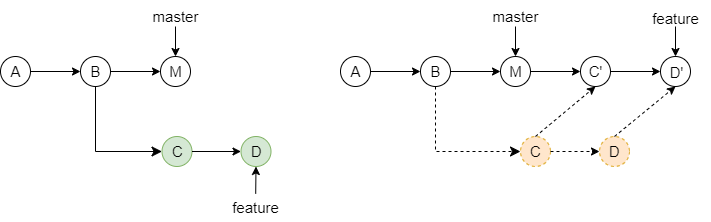

The diagram above was exported from draw.io. Its source (the exported page's mxGraphModel, read from the mxfile embedded in the PNG):
<mxGraphModel dx="1647" dy="853" grid="1" gridSize="1" guides="1" tooltips="1" connect="1" arrows="1" fold="1" page="1" pageScale="1" pageWidth="827" pageHeight="1169" math="0" shadow="0">
  <root>
    <mxCell id="0" />
    <mxCell id="1" parent="0" />
    <mxCell id="lgQ5oBE7yXCIERqSfisS-38" value="" style="ellipse;whiteSpace=wrap;html=1;aspect=fixed;fillColor=#ffe6cc;strokeColor=#d79b00;dashed=1;" vertex="1" parent="1">
      <mxGeometry x="600" y="440" width="30" height="30" as="geometry" />
    </mxCell>
    <mxCell id="lgQ5oBE7yXCIERqSfisS-39" value="" style="ellipse;whiteSpace=wrap;html=1;aspect=fixed;fillColor=#ffe6cc;strokeColor=#d79b00;dashed=1;" vertex="1" parent="1">
      <mxGeometry x="679" y="440" width="30" height="30" as="geometry" />
    </mxCell>
    <mxCell id="lgQ5oBE7yXCIERqSfisS-32" value="" style="ellipse;whiteSpace=wrap;html=1;aspect=fixed;" vertex="1" parent="1">
      <mxGeometry x="740" y="360" width="30" height="30" as="geometry" />
    </mxCell>
    <mxCell id="lgQ5oBE7yXCIERqSfisS-30" value="" style="ellipse;whiteSpace=wrap;html=1;aspect=fixed;" vertex="1" parent="1">
      <mxGeometry x="660" y="360" width="30" height="30" as="geometry" />
    </mxCell>
    <mxCell id="lgQ5oBE7yXCIERqSfisS-26" value="" style="ellipse;whiteSpace=wrap;html=1;aspect=fixed;" vertex="1" parent="1">
      <mxGeometry x="500" y="360" width="30" height="30" as="geometry" />
    </mxCell>
    <mxCell id="lgQ5oBE7yXCIERqSfisS-27" value="&lt;font style=&quot;font-size: 15px;&quot;&gt;B&lt;/font&gt;" style="text;html=1;align=center;verticalAlign=middle;resizable=0;points=[];autosize=1;strokeColor=none;fillColor=none;" vertex="1" parent="1">
      <mxGeometry x="500" y="360" width="30" height="30" as="geometry" />
    </mxCell>
    <mxCell id="lgQ5oBE7yXCIERqSfisS-33" value="&lt;font style=&quot;font-size: 15px;&quot;&gt;D'&lt;/font&gt;" style="text;html=1;align=center;verticalAlign=middle;resizable=0;points=[];autosize=1;strokeColor=none;fillColor=none;" vertex="1" parent="1">
      <mxGeometry x="738" y="358" width="35" height="35" as="geometry" />
    </mxCell>
    <mxCell id="lgQ5oBE7yXCIERqSfisS-42" value="&lt;font style=&quot;font-size: 15px;&quot;&gt;D&lt;/font&gt;" style="text;html=1;align=center;verticalAlign=middle;resizable=0;points=[];autosize=1;strokeColor=none;fillColor=none;" vertex="1" parent="1">
      <mxGeometry x="679" y="440" width="30" height="30" as="geometry" />
    </mxCell>
    <mxCell id="lgQ5oBE7yXCIERqSfisS-41" value="&lt;font style=&quot;font-size: 15px;&quot;&gt;C&lt;br&gt;&lt;/font&gt;" style="text;html=1;align=center;verticalAlign=middle;resizable=0;points=[];autosize=1;strokeColor=none;fillColor=none;" vertex="1" parent="1">
      <mxGeometry x="600" y="440" width="30" height="30" as="geometry" />
    </mxCell>
    <mxCell id="lgQ5oBE7yXCIERqSfisS-31" value="&lt;font style=&quot;font-size: 15px;&quot;&gt;C'&lt;/font&gt;" style="text;html=1;align=center;verticalAlign=middle;resizable=0;points=[];autosize=1;strokeColor=none;fillColor=none;" vertex="1" parent="1">
      <mxGeometry x="657.5" y="357.5" width="35" height="35" as="geometry" />
    </mxCell>
    <mxCell id="lgQ5oBE7yXCIERqSfisS-28" value="" style="ellipse;whiteSpace=wrap;html=1;aspect=fixed;" vertex="1" parent="1">
      <mxGeometry x="580" y="360" width="30" height="30" as="geometry" />
    </mxCell>
    <mxCell id="lgQ5oBE7yXCIERqSfisS-24" value="" style="ellipse;whiteSpace=wrap;html=1;aspect=fixed;" vertex="1" parent="1">
      <mxGeometry x="420" y="360" width="30" height="30" as="geometry" />
    </mxCell>
    <mxCell id="lgQ5oBE7yXCIERqSfisS-1" value="" style="ellipse;whiteSpace=wrap;html=1;aspect=fixed;" vertex="1" parent="1">
      <mxGeometry x="80" y="360" width="30" height="30" as="geometry" />
    </mxCell>
    <mxCell id="lgQ5oBE7yXCIERqSfisS-2" value="" style="ellipse;whiteSpace=wrap;html=1;aspect=fixed;" vertex="1" parent="1">
      <mxGeometry x="160" y="360" width="30" height="30" as="geometry" />
    </mxCell>
    <mxCell id="lgQ5oBE7yXCIERqSfisS-3" value="" style="ellipse;whiteSpace=wrap;html=1;aspect=fixed;" vertex="1" parent="1">
      <mxGeometry x="240" y="360" width="30" height="30" as="geometry" />
    </mxCell>
    <mxCell id="lgQ5oBE7yXCIERqSfisS-4" value="" style="ellipse;whiteSpace=wrap;html=1;aspect=fixed;fillColor=#d5e8d4;strokeColor=#82b366;" vertex="1" parent="1">
      <mxGeometry x="241.5" y="440" width="30" height="30" as="geometry" />
    </mxCell>
    <mxCell id="lgQ5oBE7yXCIERqSfisS-5" value="" style="ellipse;whiteSpace=wrap;html=1;aspect=fixed;fillColor=#d5e8d4;strokeColor=#82b366;" vertex="1" parent="1">
      <mxGeometry x="320.5" y="440" width="30" height="30" as="geometry" />
    </mxCell>
    <mxCell id="lgQ5oBE7yXCIERqSfisS-6" value="" style="endArrow=classic;html=1;rounded=0;exitX=1;exitY=0.5;exitDx=0;exitDy=0;entryX=0;entryY=0.5;entryDx=0;entryDy=0;" edge="1" parent="1" source="lgQ5oBE7yXCIERqSfisS-1" target="lgQ5oBE7yXCIERqSfisS-2">
      <mxGeometry width="50" height="50" relative="1" as="geometry">
        <mxPoint x="390" y="460" as="sourcePoint" />
        <mxPoint x="440" y="410" as="targetPoint" />
      </mxGeometry>
    </mxCell>
    <mxCell id="lgQ5oBE7yXCIERqSfisS-7" value="" style="endArrow=classic;html=1;rounded=0;exitX=1;exitY=0.5;exitDx=0;exitDy=0;entryX=0;entryY=0.5;entryDx=0;entryDy=0;" edge="1" parent="1" source="lgQ5oBE7yXCIERqSfisS-2" target="lgQ5oBE7yXCIERqSfisS-3">
      <mxGeometry width="50" height="50" relative="1" as="geometry">
        <mxPoint x="390" y="460" as="sourcePoint" />
        <mxPoint x="440" y="410" as="targetPoint" />
      </mxGeometry>
    </mxCell>
    <mxCell id="lgQ5oBE7yXCIERqSfisS-9" value="" style="endArrow=classic;html=1;rounded=0;exitX=1;exitY=0.5;exitDx=0;exitDy=0;entryX=0;entryY=0.5;entryDx=0;entryDy=0;" edge="1" parent="1" source="lgQ5oBE7yXCIERqSfisS-4" target="lgQ5oBE7yXCIERqSfisS-5">
      <mxGeometry width="50" height="50" relative="1" as="geometry">
        <mxPoint x="281.5" y="480" as="sourcePoint" />
        <mxPoint x="361.5" y="450" as="targetPoint" />
      </mxGeometry>
    </mxCell>
    <mxCell id="lgQ5oBE7yXCIERqSfisS-10" value="&lt;font style=&quot;font-size: 15px;&quot;&gt;A&lt;/font&gt;" style="text;html=1;align=center;verticalAlign=middle;resizable=0;points=[];autosize=1;strokeColor=none;fillColor=none;" vertex="1" parent="1">
      <mxGeometry x="80" y="360" width="30" height="30" as="geometry" />
    </mxCell>
    <mxCell id="lgQ5oBE7yXCIERqSfisS-11" value="&lt;font style=&quot;font-size: 15px;&quot;&gt;B&lt;/font&gt;" style="text;html=1;align=center;verticalAlign=middle;resizable=0;points=[];autosize=1;strokeColor=none;fillColor=none;" vertex="1" parent="1">
      <mxGeometry x="160" y="360" width="30" height="30" as="geometry" />
    </mxCell>
    <mxCell id="lgQ5oBE7yXCIERqSfisS-12" value="&lt;font style=&quot;font-size: 15px;&quot;&gt;M&lt;/font&gt;" style="text;html=1;align=center;verticalAlign=middle;resizable=0;points=[];autosize=1;strokeColor=none;fillColor=none;" vertex="1" parent="1">
      <mxGeometry x="235" y="360" width="40" height="30" as="geometry" />
    </mxCell>
    <mxCell id="lgQ5oBE7yXCIERqSfisS-14" value="" style="edgeStyle=elbowEdgeStyle;elbow=horizontal;endArrow=classic;html=1;curved=0;rounded=0;endSize=8;startSize=8;exitX=0.5;exitY=1;exitDx=0;exitDy=0;" edge="1" parent="1" source="lgQ5oBE7yXCIERqSfisS-2" target="lgQ5oBE7yXCIERqSfisS-4">
      <mxGeometry width="50" height="50" relative="1" as="geometry">
        <mxPoint x="390" y="460" as="sourcePoint" />
        <mxPoint x="440" y="410" as="targetPoint" />
        <Array as="points">
          <mxPoint x="175" y="420" />
        </Array>
      </mxGeometry>
    </mxCell>
    <mxCell id="lgQ5oBE7yXCIERqSfisS-15" value="&lt;font style=&quot;font-size: 15px;&quot;&gt;C&lt;br&gt;&lt;/font&gt;" style="text;html=1;align=center;verticalAlign=middle;resizable=0;points=[];autosize=1;strokeColor=none;fillColor=none;" vertex="1" parent="1">
      <mxGeometry x="241.5" y="440" width="30" height="30" as="geometry" />
    </mxCell>
    <mxCell id="lgQ5oBE7yXCIERqSfisS-16" value="&lt;font style=&quot;font-size: 15px;&quot;&gt;D&lt;/font&gt;" style="text;html=1;align=center;verticalAlign=middle;resizable=0;points=[];autosize=1;strokeColor=none;fillColor=none;" vertex="1" parent="1">
      <mxGeometry x="320.5" y="440" width="30" height="30" as="geometry" />
    </mxCell>
    <mxCell id="lgQ5oBE7yXCIERqSfisS-17" value="&lt;font style=&quot;font-size: 15px;&quot;&gt;master&lt;/font&gt;" style="text;html=1;align=center;verticalAlign=middle;resizable=0;points=[];autosize=1;strokeColor=none;fillColor=none;" vertex="1" parent="1">
      <mxGeometry x="220" y="305" width="70" height="30" as="geometry" />
    </mxCell>
    <mxCell id="lgQ5oBE7yXCIERqSfisS-18" value="" style="endArrow=classic;html=1;rounded=0;" edge="1" parent="1" target="lgQ5oBE7yXCIERqSfisS-12">
      <mxGeometry width="50" height="50" relative="1" as="geometry">
        <mxPoint x="255" y="330" as="sourcePoint" />
        <mxPoint x="440" y="410" as="targetPoint" />
      </mxGeometry>
    </mxCell>
    <mxCell id="lgQ5oBE7yXCIERqSfisS-20" value="&lt;font style=&quot;font-size: 15px;&quot;&gt;feature&lt;/font&gt;" style="text;html=1;align=center;verticalAlign=middle;resizable=0;points=[];autosize=1;strokeColor=none;fillColor=none;" vertex="1" parent="1">
      <mxGeometry x="299.5" y="496" width="70" height="30" as="geometry" />
    </mxCell>
    <mxCell id="lgQ5oBE7yXCIERqSfisS-23" value="" style="endArrow=classic;html=1;rounded=0;exitX=0.51;exitY=0.045;exitDx=0;exitDy=0;exitPerimeter=0;entryX=0.5;entryY=1;entryDx=0;entryDy=0;" edge="1" parent="1" source="lgQ5oBE7yXCIERqSfisS-20" target="lgQ5oBE7yXCIERqSfisS-5">
      <mxGeometry width="50" height="50" relative="1" as="geometry">
        <mxPoint x="390" y="460" as="sourcePoint" />
        <mxPoint x="440" y="410" as="targetPoint" />
      </mxGeometry>
    </mxCell>
    <mxCell id="lgQ5oBE7yXCIERqSfisS-25" value="&lt;font style=&quot;font-size: 15px;&quot;&gt;A&lt;/font&gt;" style="text;html=1;align=center;verticalAlign=middle;resizable=0;points=[];autosize=1;strokeColor=none;fillColor=none;" vertex="1" parent="1">
      <mxGeometry x="420" y="360" width="30" height="30" as="geometry" />
    </mxCell>
    <mxCell id="lgQ5oBE7yXCIERqSfisS-29" value="&lt;font style=&quot;font-size: 15px;&quot;&gt;M&lt;/font&gt;" style="text;html=1;align=center;verticalAlign=middle;resizable=0;points=[];autosize=1;strokeColor=none;fillColor=none;" vertex="1" parent="1">
      <mxGeometry x="575" y="360" width="40" height="30" as="geometry" />
    </mxCell>
    <mxCell id="lgQ5oBE7yXCIERqSfisS-34" value="&lt;font style=&quot;font-size: 15px;&quot;&gt;master&lt;/font&gt;" style="text;html=1;align=center;verticalAlign=middle;resizable=0;points=[];autosize=1;strokeColor=none;fillColor=none;" vertex="1" parent="1">
      <mxGeometry x="560" y="305" width="70" height="30" as="geometry" />
    </mxCell>
    <mxCell id="lgQ5oBE7yXCIERqSfisS-35" value="" style="endArrow=classic;html=1;rounded=0;" edge="1" parent="1">
      <mxGeometry width="50" height="50" relative="1" as="geometry">
        <mxPoint x="595" y="330" as="sourcePoint" />
        <mxPoint x="595" y="360" as="targetPoint" />
      </mxGeometry>
    </mxCell>
    <mxCell id="lgQ5oBE7yXCIERqSfisS-36" value="&lt;font style=&quot;font-size: 15px;&quot;&gt;feature&lt;/font&gt;" style="text;html=1;align=center;verticalAlign=middle;resizable=0;points=[];autosize=1;strokeColor=none;fillColor=none;" vertex="1" parent="1">
      <mxGeometry x="720" y="304" width="70" height="35" as="geometry" />
    </mxCell>
    <mxCell id="lgQ5oBE7yXCIERqSfisS-37" value="" style="endArrow=classic;html=1;rounded=0;" edge="1" parent="1">
      <mxGeometry width="50" height="50" relative="1" as="geometry">
        <mxPoint x="755" y="330" as="sourcePoint" />
        <mxPoint x="755" y="360" as="targetPoint" />
      </mxGeometry>
    </mxCell>
    <mxCell id="lgQ5oBE7yXCIERqSfisS-40" value="" style="endArrow=classic;html=1;rounded=0;exitX=1;exitY=0.5;exitDx=0;exitDy=0;entryX=0;entryY=0.5;entryDx=0;entryDy=0;dashed=1;" edge="1" parent="1" source="lgQ5oBE7yXCIERqSfisS-38" target="lgQ5oBE7yXCIERqSfisS-39">
      <mxGeometry width="50" height="50" relative="1" as="geometry">
        <mxPoint x="640" y="480" as="sourcePoint" />
        <mxPoint x="720" y="450" as="targetPoint" />
      </mxGeometry>
    </mxCell>
    <mxCell id="lgQ5oBE7yXCIERqSfisS-43" value="" style="endArrow=classic;html=1;rounded=0;entryX=0;entryY=0.5;entryDx=0;entryDy=0;" edge="1" parent="1" source="lgQ5oBE7yXCIERqSfisS-25" target="lgQ5oBE7yXCIERqSfisS-26">
      <mxGeometry width="50" height="50" relative="1" as="geometry">
        <mxPoint x="385" y="465" as="sourcePoint" />
        <mxPoint x="435" y="415" as="targetPoint" />
      </mxGeometry>
    </mxCell>
    <mxCell id="lgQ5oBE7yXCIERqSfisS-45" value="" style="endArrow=classic;html=1;rounded=0;entryX=0;entryY=0.5;entryDx=0;entryDy=0;exitX=1;exitY=0.5;exitDx=0;exitDy=0;" edge="1" parent="1" source="lgQ5oBE7yXCIERqSfisS-26" target="lgQ5oBE7yXCIERqSfisS-28">
      <mxGeometry width="50" height="50" relative="1" as="geometry">
        <mxPoint x="385" y="465" as="sourcePoint" />
        <mxPoint x="435" y="415" as="targetPoint" />
      </mxGeometry>
    </mxCell>
    <mxCell id="lgQ5oBE7yXCIERqSfisS-46" value="" style="endArrow=classic;html=1;rounded=0;entryX=0;entryY=0.5;entryDx=0;entryDy=0;exitX=1;exitY=0.5;exitDx=0;exitDy=0;" edge="1" parent="1" source="lgQ5oBE7yXCIERqSfisS-28" target="lgQ5oBE7yXCIERqSfisS-30">
      <mxGeometry width="50" height="50" relative="1" as="geometry">
        <mxPoint x="607.5" y="425" as="sourcePoint" />
        <mxPoint x="657.5" y="375" as="targetPoint" />
      </mxGeometry>
    </mxCell>
    <mxCell id="lgQ5oBE7yXCIERqSfisS-49" value="" style="endArrow=classic;html=1;rounded=0;entryX=0;entryY=0.5;entryDx=0;entryDy=0;exitX=1;exitY=0.5;exitDx=0;exitDy=0;" edge="1" parent="1" source="lgQ5oBE7yXCIERqSfisS-30" target="lgQ5oBE7yXCIERqSfisS-32">
      <mxGeometry width="50" height="50" relative="1" as="geometry">
        <mxPoint x="710" y="325" as="sourcePoint" />
        <mxPoint x="560" y="365" as="targetPoint" />
      </mxGeometry>
    </mxCell>
    <mxCell id="lgQ5oBE7yXCIERqSfisS-50" value="" style="endArrow=classic;html=1;rounded=0;entryX=0.5;entryY=1;entryDx=0;entryDy=0;exitX=0.5;exitY=0;exitDx=0;exitDy=0;dashed=1;" edge="1" parent="1" source="lgQ5oBE7yXCIERqSfisS-38" target="lgQ5oBE7yXCIERqSfisS-30">
      <mxGeometry width="50" height="50" relative="1" as="geometry">
        <mxPoint x="610" y="425" as="sourcePoint" />
        <mxPoint x="635" y="405" as="targetPoint" />
      </mxGeometry>
    </mxCell>
    <mxCell id="lgQ5oBE7yXCIERqSfisS-51" value="" style="endArrow=classic;html=1;rounded=0;entryX=0.5;entryY=1;entryDx=0;entryDy=0;exitX=0.5;exitY=0;exitDx=0;exitDy=0;dashed=1;" edge="1" parent="1" source="lgQ5oBE7yXCIERqSfisS-39" target="lgQ5oBE7yXCIERqSfisS-32">
      <mxGeometry width="50" height="50" relative="1" as="geometry">
        <mxPoint x="510" y="415" as="sourcePoint" />
        <mxPoint x="560" y="365" as="targetPoint" />
      </mxGeometry>
    </mxCell>
    <mxCell id="lgQ5oBE7yXCIERqSfisS-52" value="" style="edgeStyle=elbowEdgeStyle;elbow=horizontal;endArrow=classic;html=1;curved=0;rounded=0;endSize=8;startSize=8;exitX=0.5;exitY=1;exitDx=0;exitDy=0;dashed=1;" edge="1" parent="1" source="lgQ5oBE7yXCIERqSfisS-26" target="lgQ5oBE7yXCIERqSfisS-38">
      <mxGeometry width="50" height="50" relative="1" as="geometry">
        <mxPoint x="515" y="410" as="sourcePoint" />
        <mxPoint x="560" y="365" as="targetPoint" />
        <Array as="points">
          <mxPoint x="515" y="425" />
        </Array>
      </mxGeometry>
    </mxCell>
  </root>
</mxGraphModel>